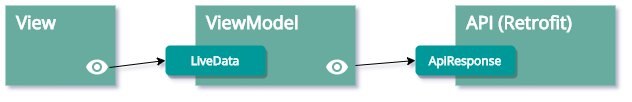

The diagram above was exported from draw.io. Its source (the exported page's mxGraphModel, read from the mxfile embedded in the PNG):
<mxGraphModel dx="782" dy="657" grid="1" gridSize="10" guides="1" tooltips="1" connect="1" arrows="1" fold="1" page="1" pageScale="1" pageWidth="827" pageHeight="1169" math="0" shadow="0" extFonts="Open Sans^https://fonts.googleapis.com/css?family=Open+Sans">
  <root>
    <mxCell id="0" />
    <mxCell id="1" parent="0" />
    <mxCell id="_p54LdL4DiO-2HU82EHO-1" value="&lt;font style=&quot;font-size: 18px&quot; color=&quot;#ffffff&quot;&gt;&lt;b&gt;&amp;nbsp; View&lt;/b&gt;&lt;/font&gt;" style="rounded=0;whiteSpace=wrap;html=1;strokeColor=none;fillColor=#67AB9F;fontFamily=Open Sans;FType=g;align=left;verticalAlign=top;" parent="1" vertex="1">
      <mxGeometry x="60" y="70" width="110" height="80" as="geometry" />
    </mxCell>
    <mxCell id="_p54LdL4DiO-2HU82EHO-3" value="" style="shape=image;verticalLabelPosition=bottom;labelBackgroundColor=#ffffff;verticalAlign=top;aspect=fixed;imageAspect=0;image=data:image/png,(base64 omitted: 1396 chars);fontFamily=Open Sans;" parent="1" vertex="1">
      <mxGeometry x="140" y="120" width="24" height="24" as="geometry" />
    </mxCell>
    <mxCell id="_p54LdL4DiO-2HU82EHO-4" value="&lt;font style=&quot;font-size: 18px&quot; color=&quot;#ffffff&quot;&gt;&lt;b&gt;&amp;nbsp; ViewModel&lt;br&gt;&lt;/b&gt;&lt;/font&gt;" style="rounded=0;whiteSpace=wrap;html=1;strokeColor=none;fillColor=#67AB9F;fontFamily=Open Sans;FType=g;align=left;horizontal=1;verticalAlign=top;labelPosition=center;verticalLabelPosition=middle;" parent="1" vertex="1">
      <mxGeometry x="250" y="70" width="160" height="80" as="geometry" />
    </mxCell>
    <mxCell id="_p54LdL4DiO-2HU82EHO-7" value="&lt;b&gt;&lt;font color=&quot;#ffffff&quot;&gt;LiveData&lt;/font&gt;&lt;/b&gt;" style="rounded=1;whiteSpace=wrap;html=1;fillColor=#009999;fontFamily=Open Sans;align=center;fontColor=#000000;strokeColor=none;shadow=1;" parent="1" vertex="1">
      <mxGeometry x="220" y="110" width="100" height="30" as="geometry" />
    </mxCell>
    <mxCell id="_p54LdL4DiO-2HU82EHO-9" value="" style="endArrow=classic;html=1;fontFamily=Open Sans;fontColor=#000000;exitX=1;exitY=0.5;exitDx=0;exitDy=0;entryX=0;entryY=0.5;entryDx=0;entryDy=0;" parent="1" source="_p54LdL4DiO-2HU82EHO-3" target="_p54LdL4DiO-2HU82EHO-7" edge="1">
      <mxGeometry width="50" height="50" relative="1" as="geometry">
        <mxPoint x="380" y="360" as="sourcePoint" />
        <mxPoint x="430" y="310" as="targetPoint" />
      </mxGeometry>
    </mxCell>
    <mxCell id="_p54LdL4DiO-2HU82EHO-10" value="&lt;font color=&quot;#ffffff&quot;&gt;&lt;span style=&quot;font-size: 18px&quot;&gt;&lt;b&gt;&amp;nbsp; API (Retrofit)&lt;/b&gt;&lt;/span&gt;&lt;/font&gt;" style="rounded=0;whiteSpace=wrap;html=1;strokeColor=none;fillColor=#67AB9F;fontFamily=Open Sans;FType=g;align=left;verticalAlign=top;" parent="1" vertex="1">
      <mxGeometry x="510" y="70" width="160" height="80" as="geometry" />
    </mxCell>
    <mxCell id="_p54LdL4DiO-2HU82EHO-12" value="&lt;b&gt;&lt;font color=&quot;#ffffff&quot;&gt;ApiResponse&lt;/font&gt;&lt;/b&gt;" style="rounded=1;whiteSpace=wrap;html=1;fillColor=#009999;fontFamily=Open Sans;align=center;fontColor=#000000;strokeColor=none;shadow=1;" parent="1" vertex="1">
      <mxGeometry x="470" y="110" width="100" height="30" as="geometry" />
    </mxCell>
    <mxCell id="_p54LdL4DiO-2HU82EHO-13" value="" style="shape=image;verticalLabelPosition=bottom;labelBackgroundColor=#ffffff;verticalAlign=top;aspect=fixed;imageAspect=0;image=data:image/png,(base64 omitted: 1396 chars);fontFamily=Open Sans;" parent="1" vertex="1">
      <mxGeometry x="380" y="120" width="24" height="24" as="geometry" />
    </mxCell>
    <mxCell id="_p54LdL4DiO-2HU82EHO-14" value="" style="endArrow=classic;html=1;fontFamily=Open Sans;fontColor=#000000;entryX=0;entryY=0.5;entryDx=0;entryDy=0;exitX=1;exitY=0.75;exitDx=0;exitDy=0;" parent="1" source="_p54LdL4DiO-2HU82EHO-4" target="_p54LdL4DiO-2HU82EHO-12" edge="1">
      <mxGeometry width="50" height="50" relative="1" as="geometry">
        <mxPoint x="380" y="340" as="sourcePoint" />
        <mxPoint x="430" y="290" as="targetPoint" />
      </mxGeometry>
    </mxCell>
  </root>
</mxGraphModel>